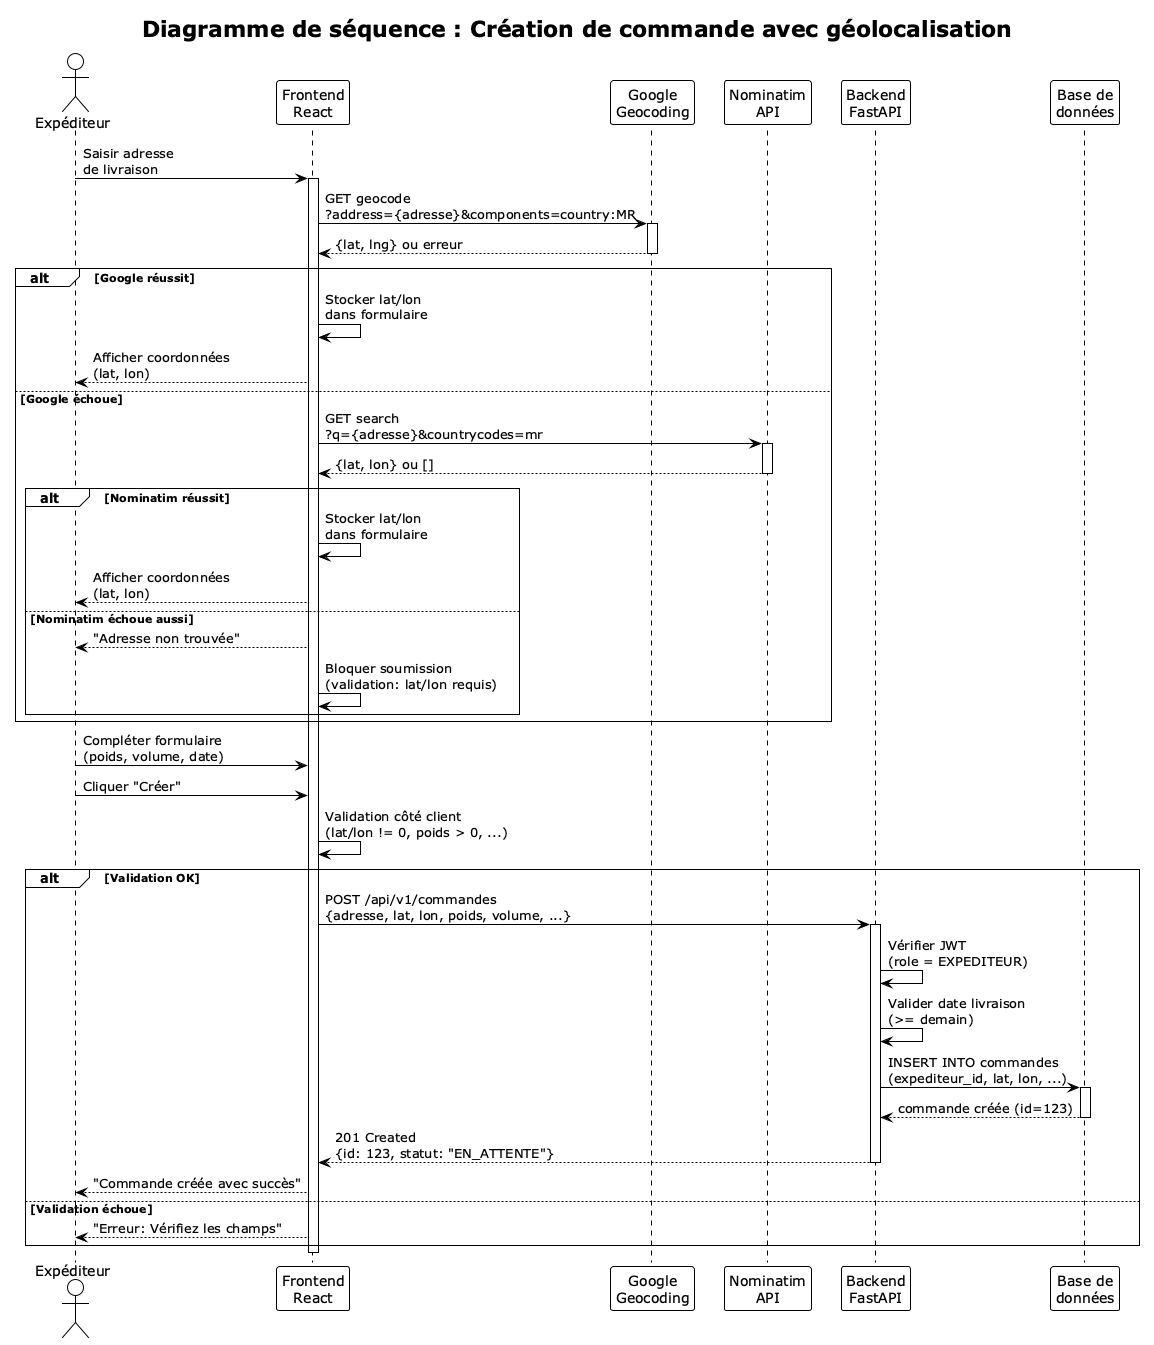

The diagram above was rendered by PlantUML. Its source (embedded in the PNG):
@startuml
!theme plain
title Diagramme de séquence : Création de commande avec géolocalisation

actor "Expéditeur" as exp
participant "Frontend\nReact" as front
participant "Google\nGeocoding" as google
participant "Nominatim\nAPI" as nom
participant "Backend\nFastAPI" as back
participant "Base de\ndonnées" as db

exp -> front : Saisir adresse\nde livraison
activate front

front -> google : GET geocode\n?address={adresse}&components=country:MR
activate google
google --> front : {lat, lng} ou erreur
deactivate google

alt Google réussit
  front -> front : Stocker lat/lon\ndans formulaire
  front --> exp : Afficher coordonnées\n(lat, lon)
else Google échoue
  front -> nom : GET search\n?q={adresse}&countrycodes=mr
  activate nom
  nom --> front : {lat, lon} ou []
  deactivate nom

  alt Nominatim réussit
    front -> front : Stocker lat/lon\ndans formulaire
    front --> exp : Afficher coordonnées\n(lat, lon)
  else Nominatim échoue aussi
    front --> exp : "Adresse non trouvée"
    front -> front : Bloquer soumission\n(validation: lat/lon requis)
  end
end

exp -> front : Compléter formulaire\n(poids, volume, date)

exp -> front : Cliquer "Créer"

front -> front : Validation côté client\n(lat/lon != 0, poids > 0, ...)

alt Validation OK
  front -> back : POST /api/v1/commandes\n{adresse, lat, lon, poids, volume, ...}
  activate back

  back -> back : Vérifier JWT\n(role = EXPEDITEUR)

  back -> back : Valider date livraison\n(>= demain)

  back -> db : INSERT INTO commandes\n(expediteur_id, lat, lon, ...)
  activate db
  db --> back : commande créée (id=123)
  deactivate db

  back --> front : 201 Created\n{id: 123, statut: "EN_ATTENTE"}
  deactivate back

  front --> exp : "Commande créée avec succès"
else Validation échoue
  front --> exp : "Erreur: Vérifiez les champs"
end

deactivate front

@enduml